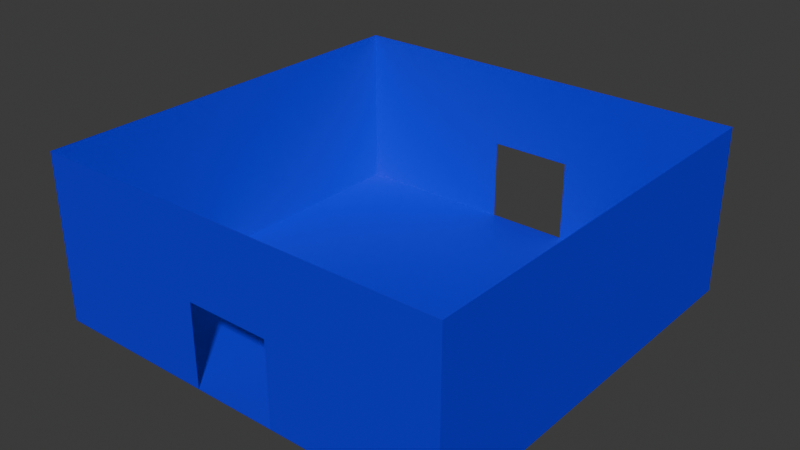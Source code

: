 # Source: side_path_two_door_room_straight.blend  (saved by Blender 5.1.30; exported with 4.5.12 LTS)
import bpy
from mathutils import Matrix  # noqa: F401  (used for matrix-valued properties, if any)

bpy.ops.wm.read_factory_settings(use_empty=True)
scene = bpy.context.scene
scene.name = 'Scene'

# ---- collections
col_collection = bpy.data.collections.new('Collection'); scene.collection.children.link(col_collection)

# ---- materials (node trees are filled in below, after node groups)
mat_material_001 = bpy.data.materials.new('Material.001')

# ---- material node trees
mat_material_001.use_nodes = True; mat_material_001.node_tree.nodes.clear()
_N = mat_material_001.node_tree.nodes; _L = mat_material_001.node_tree.links
n0 = _N.new('ShaderNodeBsdfPrincipled'); n0.name = 'Principled BSDF'; n0.location = (-200, 100)
n0.inputs[0].default_value = (0.002732, 0.0, 0.7991, 1.0)
n1 = _N.new('ShaderNodeOutputMaterial'); n1.name = 'Material Output'; n1.location = (200, 100)
_L.new(n0.outputs[0], n1.inputs[0])
n1.is_active_output = True

# ---- world
world_world = bpy.data.worlds.new('World'); scene.world = world_world
world_world.use_nodes = True; world_world.node_tree.nodes.clear()
_N = world_world.node_tree.nodes; _L = world_world.node_tree.links
n0 = _N.new('ShaderNodeOutputWorld'); n0.name = 'World Output'; n0.location = (200, 100)
n1 = _N.new('ShaderNodeBackground'); n1.name = 'Background'; n1.location = (-200, 100)
n1.inputs[0].default_value = (0.05088, 0.05088, 0.05088, 1.0)
_L.new(n1.outputs[0], n0.inputs[0])
n0.is_active_output = True
world_world.color = (0.05088, 0.05088, 0.05088)
world_world.sun_shadow_jitter_overblur = 0.0

# ---- meshes
me_plane = bpy.data.meshes.new('Plane')
me_plane.from_pydata([(-5.0, -5.0, 0.0), (5.0, -5.0, 0.0), (-5.0, 5.0, 0.0), (5.0, 5.0, 0.0), (-5.0, -5.0, 4.0), (-5.0, -5.0, 0.0), (-5.0, 5.0, 4.0), (-5.0, 5.0, 0.0), (5.0, -5.0, 0.0), (5.0, -5.0, 4.0), (5.0, 5.0, 0.0), (5.0, 5.0, 4.0), (-1.0, 5.0, 2.0), (1.0, 5.0, 2.0), (-1.0, 5.0, 4.0), (1.0, 5.0, 4.0), (1.0, 5.0, 0.0), (5.0, 5.0, 0.0), (1.0, 5.0, 4.0), (5.0, 5.0, 4.0), (-5.0, 5.0, 0.0), (-1.0, 5.0, 0.0), (-5.0, 5.0, 4.0), (-1.0, 5.0, 4.0), (1.0, -5.0, 2.0), (-1.0, -5.0, 2.0), (1.0, -5.0, 4.0), (-1.0, -5.0, 4.0), (-1.0, -5.0, 0.0), (-5.0, -5.0, 0.0), (-1.0, -5.0, 4.0), (-5.0, -5.0, 4.0), (5.0, -5.0, 0.0), (1.0, -5.0, 0.0), (5.0, -5.0, 4.0), (1.0, -5.0, 4.0)], [], [(0, 1, 3, 2), (4, 5, 7, 6), (8, 9, 11, 10), (12, 13, 15, 14), (16, 17, 19, 18), (20, 21, 23, 22), (24, 25, 27, 26), (28, 29, 31, 30), (32, 33, 35, 34)])
_uv = me_plane.uv_layers.new(name='UVMap')
_uv.uv.foreach_set('vector', [0.0, 0.0, 1.0, 0.0, 1.0, 1.0, 0.0, 1.0, 0.0, 0.0, 1.0, 0.0, 1.0, 1.0, 0.0, 1.0, 0.0, 0.0, 1.0, 0.0, 1.0, 1.0, 0.0, 1.0, 0.0, 0.0, 1.0, 0.0, 1.0, 1.0, 0.0, 1.0, 0.0, 0.0, 1.0, 0.0, 1.0, 1.0, 0.0, 1.0, 0.0, 0.0, 1.0, 0.0, 1.0, 1.0, 0.0, 1.0, 0.0, 0.0, 1.0, 0.0, 1.0, 1.0, 0.0, 1.0, 0.0, 0.0, 1.0, 0.0, 1.0, 1.0, 0.0, 1.0, 0.0, 0.0, 1.0, 0.0, 1.0, 1.0, 0.0, 1.0])
me_plane.materials.append(mat_material_001)
me_plane.update()

# ---- objects
ob_room_col = bpy.data.objects.new('room-col', me_plane)

# ---- transforms, parenting, visibility, modifiers, constraints
ob_room_col.location = (0.0, 0.0, 0.0)

# ---- collection membership
col_collection.objects.link(ob_room_col)

# ---- scene / render settings (as saved in the file)
scene.frame_start = 1; scene.frame_end = 250; scene.frame_set(1)
scene.render.engine = 'BLENDER_EEVEE_NEXT'
scene.render.bake_bias = 0.0
scene.render.bake_samples = 0
scene.cycles.sampling_pattern = 'TABULATED_SOBOL'
scene.eevee.use_volume_custom_range = False
bpy.context.view_layer.update()

# ---- added for rendering (the .blend has no active camera and no usable light): camera, sun
cam_auto = bpy.data.cameras.new('AutoCamera')
cam_auto.lens = 50.0
cam_auto.sensor_width = 36.0
cam_auto.clip_end = 1000.0
ob_auto_camera = bpy.data.objects.new('AutoCamera', cam_auto)
scene.collection.objects.link(ob_auto_camera)
ob_auto_camera.location = (13.598, -16.3176, 12.8784)
ob_auto_camera.rotation_euler = (1.09748, -7.21219e-08, 0.694738)
scene.camera = ob_auto_camera
light_auto_sun = bpy.data.lights.new('AutoSun', 'SUN')
light_auto_sun.energy = 3.0
light_auto_sun.angle = 0.0523599
ob_auto_sun = bpy.data.objects.new('AutoSun', light_auto_sun)
scene.collection.objects.link(ob_auto_sun)
ob_auto_sun.rotation_euler = (0.872665, 0.174533, 0.523599)
bpy.context.view_layer.update()
